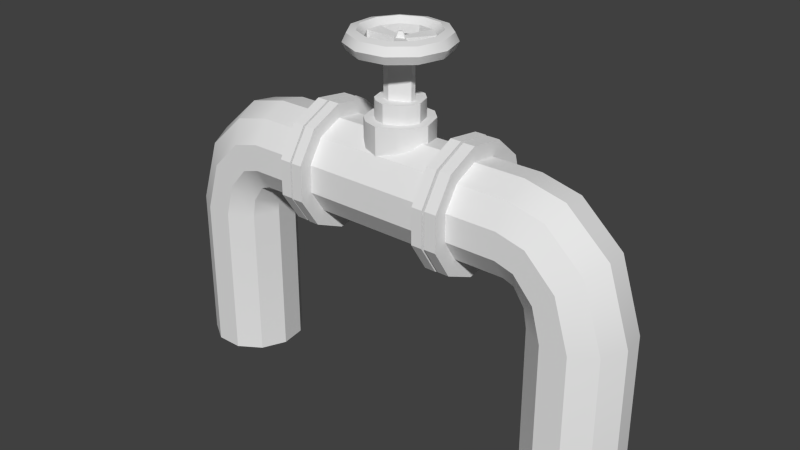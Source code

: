# Source: rohr5_Textur.blend  (saved by Blender 2.70.0; exported with 4.5.12 LTS)
import bpy
from mathutils import Matrix  # noqa: F401  (used for matrix-valued properties, if any)

bpy.ops.wm.read_factory_settings(use_empty=True)
scene = bpy.context.scene
scene.name = 'Scene'

# ---- collections
col_collection_1 = bpy.data.collections.new('Collection 1'); scene.collection.children.link(col_collection_1)

# ---- world
world_world = bpy.data.worlds.new('World'); scene.world = world_world
world_world.color = (0.05088, 0.05088, 0.05088)
world_world.use_sun_shadow = False
world_world.sun_shadow_jitter_overblur = 0.0
world_world.cycles.sampling_method = 'MANUAL'
world_world.cycles.sample_map_resolution = 256
world_world.light_settings.ao_factor = 0.1368

# ---- meshes
me_torus = bpy.data.meshes.new('Torus')
me_torus.from_pydata([(0.3798, -0.01885, -0.498), (-0.3514, 0.0477, -0.4466), (-0.3847, -0.01885, -0.498), (-0.5425, -0.08002, -0.3619), (-0.5693, 0.09852, -0.5266), (-0.002459, 0.1013, -0.4044), (0.2194, -0.1164, -0.3044), (0.3833, -0.01885, -0.9239), (0.6196, -0.01885, -0.923), (-0.3882, -0.01885, -0.9239), (0.3464, -0.1164, -0.3717), (-0.002459, -0.01932, -0.2167), (-0.164, 0.1582, -0.3381), (-0.6149, 0.0477, -0.923), (-0.4146, -0.08002, -0.5272), (0.1931, 0.1319, -0.2521), (0.2194, -0.01885, -0.2199), (0.1072, 0.06889, 0.0), (-0.08344, 0.0963, 0.0), (-0.09237, 0.02712, 0.02484), (-0.01813, -0.1261, 0.0), (-0.01677, -0.1166, -0.01992), (-0.007773, -0.01261, 0.00601), (-0.0231, -0.003379, -0.1316), (0.01646, -0.02203, -0.1316), (0.0147, 0.0178, -0.1316), (-0.01538, 0.02676, -0.1316), (0.03874, -0.002894, -0.1316), (-0.0153, -0.03148, -0.1316), (0.06653, 0.04758, -0.3302), (-0.07008, 0.03214, -0.3302), (-0.07008, 0.03214, -0.1773), (0.068, -0.04269, -0.3302), (-0.07818, -0.005544, -0.3302), (0.04014, -0.06614, -0.3302), (-0.0402, 0.06672, -0.3302), (-0.04001, -0.07291, -0.3302), (0.05293, 0.1159, 0.0), (-0.0137, -0.09528, 0.02484), (-0.07578, 0.02225, 0.01106), (-0.0137, 0.09528, 0.02484), (-0.0137, -0.09528, -0.02484), (-0.07818, -0.005544, -0.1773), (-0.1918, -0.02065, -0.2075), (0.1623, -0.08218, -0.4307), (-0.1672, 0.04907, -0.2265), (-0.164, 0.1328, -0.2515), (-0.3514, -0.1164, -0.3717), (0.2227, -0.1544, -0.2933), (0.2227, 0.1319, -0.2521), (0.5514, 0.0477, -0.3499), (0.6084, 0.0477, -0.5264), (-0.1914, 0.1582, -0.3381), (-0.3514, -0.1164, -0.3044), (-0.4487, -0.1164, -0.4428), (0.3464, -0.01885, -0.4562), (0.5181, 0.09852, -0.3787), (-0.2276, 0.1571, -0.3381), (0.5901, -0.08002, -0.5265), (-0.1914, -0.02465, -0.4965), (-0.3514, 0.0477, -0.2295), (0.1928, 0.1091, -0.4094), (0.1931, -0.0245, -0.4954), (0.4438, -0.1164, -0.4428), (0.5916, -0.08002, -0.9231), (-0.1672, -0.01932, -0.2167), (-0.4433, -0.08002, -0.2702), (-0.3919, 0.0477, -0.4917), (-0.1223, 0.0359, 0.0), (-0.1131, -0.03319, 0.01992), (0.1274, 0.0, 0.0), (-0.1131, 0.03319, -0.01992), (0.08098, -0.05204, -0.02484), (0.02899, -0.04702, -0.1316), (-0.02808, 0.04737, -0.1316), (-0.04932, 0.0228, -0.1316), (0.1623, 0.04907, -0.2265), (0.1865, -0.02465, -0.1796), (0.1869, -0.02065, -0.4686), (-0.002459, 0.1208, -0.3381), (-0.4996, -0.1164, -0.3989), (-0.5064, 0.1175, -0.9234), (0.1865, -0.02465, -0.4965), (0.1869, 0.1301, -0.3381), (0.1865, -0.1067, -0.2171), (0.2227, -0.0245, -0.4954), (0.3464, 0.09852, -0.4026), (-0.2243, 0.0477, -0.4466), (0.08098, -0.05204, 0.02484), (0.04895, 0.1072, 0.01992), (0.08098, 0.05204, -0.02484), (-0.001549, 0.001727, 0.01962), (0.039, -0.009849, -0.03175), (0.039, -0.009849, -0.1316), (0.02899, -0.04702, -0.1773), (-0.002129, -0.08366, -0.1773), (0.0374, 0.07566, -0.3302), (0.3818, -0.01885, -0.5273), (0.3913, 0.0477, -0.5272), (0.1928, -0.08826, -0.4378), (0.4057, 0.1175, -0.3542), (0.1869, -0.1285, -0.3752), (-0.1918, 0.1091, -0.2667), (-0.2243, -0.01885, -0.4562), (-0.001038, -0.05947, -0.1316), (-0.0137, 0.09528, -0.02484), (-0.1131, -0.03319, -0.01992), (-0.07716, -0.08905, -0.01992), (-0.07716, -0.08905, 0.01992), (-0.0006782, -0.01471, -0.00601), (-0.002046, -0.007094, 0.01962), (-0.4742, 0.1175, -0.4208), (0.4097, -0.08002, -0.5272), (-0.1914, 0.1328, -0.4246), (-0.2243, 0.0477, -0.2295), (-0.3514, 0.09852, -0.2735), (-0.434, 0.09852, -0.2941), (-0.5564, 0.0477, -0.3499), (0.2227, -0.106, -0.4582), (0.3663, 0.0477, -0.4554), (-0.164, 0.06463, -0.4837), (-0.198, 0.1571, -0.3381), (0.03281, -0.07184, 0.01106), (-0.05507, -0.003972, -0.1773), (-0.009083, 0.03154, -0.03175), (-0.1977, -0.08826, -0.4378), (0.2194, 0.09852, -0.2735), (0.3464, 0.09852, -0.2735), (-0.198, -0.0245, -0.4954), (-0.3963, 0.0477, -0.5272), (-0.6229, -0.01885, -0.5263), (-0.1223, -0.0359, 0.0), (-0.1131, 0.03319, 0.01992), (0.4291, 0.09852, -0.2941), (0.5587, -0.01885, -0.3437), (0.5014, 0.1175, -0.9234), (0.1591, 0.06463, -0.1924), (0.3464, -0.08002, -0.4282), (-0.164, -0.1067, -0.459), (-0.164, -0.02465, -0.4965), (-0.1977, -0.02065, -0.4686), (-0.2276, -0.0245, -0.4954), (-0.5384, -0.1164, -0.5267), (-0.07716, 0.08905, -0.01992), (0.06644, 0.0427, -0.01106), (-0.09237, -0.02712, 0.02484), (-0.06304, -0.07275, 0.02484), (-0.01677, 0.1166, 0.01992), (-0.006674, 0.006886, 0.00601), (0.02704, 0.05372, -0.1316), (0.05891, -0.003145, -0.1316), (-0.002459, 0.04907, -0.2265), (0.1623, -0.01932, -0.2167), (-0.4059, -0.08002, -0.4797), (0.3464, -0.08002, -0.2479), (0.3464, 0.1175, -0.3381), (-0.2276, 0.06418, -0.4827), (0.1928, 0.05294, -0.4581), (0.1928, -0.02065, -0.2075), (-0.1672, -0.08218, -0.2454), (-0.164, -0.1555, -0.3832), (0.05293, -0.1159, 0.0), (-0.06549, -0.05034, -0.1773), (0.09912, -0.0637, 0.01992), (-0.06304, 0.07275, 0.02484), (-0.07578, -0.02225, 0.01106), (0.03999, 0.08757, -0.02484), (0.04774, 0.03377, -0.1773), (0.008913, -0.001389, 0.01962), (0.1623, -0.08218, -0.2454), (0.1865, 0.1328, -0.4246), (0.566, 0.09852, -0.9232), (0.1869, 0.1091, -0.4094), (0.4369, 0.09852, -0.9237), (-0.1918, -0.08826, -0.2383), (-0.5965, -0.08002, -0.9231), (0.07898, 0.0, 0.01106), (0.06644, -0.0427, -0.01106), (-0.002734, 0.05788, -0.1316), (0.02704, 0.05372, -0.1773), (-0.002129, -0.08366, -0.3302), (0.2194, -0.08002, -0.2479), (0.3464, -0.01885, -0.2199), (-0.09237, -0.02712, -0.02484), (-0.06304, -0.07275, -0.02484), (-0.08344, -0.0963, 0.0), (-0.01813, 0.1261, 0.0), (0.1623, 0.1013, -0.4044), (-0.595, -0.08002, -0.5265), (0.2194, 0.09852, -0.4026), (-0.1918, 0.05294, -0.218), (0.03999, -0.08757, 0.02484), (0.03848, 0.004061, -0.03175), (-0.3984, -0.1164, -0.3855), (0.61, 0.0477, -0.923), (0.1623, -0.1195, -0.3726), (-0.002459, -0.1195, -0.3726), (0.09626, 0.0, 0.02484), (0.08098, 0.05204, 0.02484), (0.1178, 0.0, -0.01992), (0.09912, 0.0637, -0.01992), (-0.2243, -0.1164, -0.3044), (0.4113, -0.08002, -0.9238), (0.03999, 0.08757, 0.02484), (-0.002458, -0.08218, -0.4307), (-0.1672, -0.08218, -0.4307), (-0.1918, 0.1091, -0.4094), (-0.1977, 0.1091, -0.4094), (-0.2243, -0.08002, -0.4282), (-0.3514, -0.08002, -0.4282), (0.4485, -0.01885, -0.2441), (0.5375, -0.08002, -0.3619), (-0.198, -0.106, -0.2179), (-0.198, -0.1544, -0.2933), (-0.3712, 0.0477, -0.4554), (0.03999, -0.08757, -0.02484), (0.05891, -0.003145, -0.1773), (0.2194, 0.0477, -0.4466), (0.3464, 0.0477, -0.4466), (0.1623, 0.1013, -0.2718), (-0.002459, 0.1013, -0.2718), (-0.1672, 0.1208, -0.3381), (0.2194, 0.1175, -0.3381), (-0.198, 0.1319, -0.2521), (-0.2276, 0.1319, -0.2521), (0.1591, -0.1067, -0.459), (0.1591, -0.02465, -0.4965), (0.2194, -0.1164, -0.3717), (0.3823, 0.09852, -0.4143), (0.4354, 0.09852, -0.5271), (-0.1672, 0.1013, -0.4044), (-0.1672, -0.1195, -0.3035), (-0.1672, -0.1195, -0.3726), (-0.002459, -0.1195, -0.3035), (-0.1914, 0.06463, -0.4837), (-0.1977, -0.02065, -0.2075), (-0.1977, -0.08826, -0.2383), (-0.1918, -0.1285, -0.3752), (-0.1977, -0.1285, -0.3752), (-0.1918, -0.08826, -0.4378), (-0.2276, -0.106, -0.2179), (-0.2276, -0.1544, -0.2933), (-0.2276, 0.06418, -0.1934), (-0.2276, -0.0245, -0.1807), (-0.3514, 0.1175, -0.3381), (-0.2243, 0.1175, -0.3381), (-0.3514, 0.09852, -0.4026), (-0.3872, 0.09852, -0.4143), (-0.05172, -0.05969, 0.01106), (-0.05172, 0.05969, 0.01106), (-0.01124, 0.07817, 0.01106), (-0.009083, 0.03154, -0.1316), (0.04879, -0.03036, -0.1773), (-0.002734, 0.05788, -0.1773), (0.0374, 0.07566, -0.1773), (-0.004515, 0.08152, -0.1773), (0.04014, -0.06614, -0.1773), (0.06653, 0.04758, -0.1773), (-0.00607, -0.03421, -0.03175), (-0.02453, -0.02874, -0.03175), (0.3929, 0.0477, -0.9239), (0.3464, -0.1164, -0.3044), (0.4179, -0.1164, -0.3229), (0.4692, 0.1175, -0.4208), (-0.3867, -0.01885, -0.5273), (-0.001038, -0.05947, -0.1773), (-0.01677, -0.1166, 0.01992), (0.387, 0.0477, -0.4917), (-0.4106, 0.1175, -0.3542), (0.4009, -0.08002, -0.4797), (-0.2243, -0.01885, -0.2199), (-0.6134, 0.0477, -0.5264), (-0.3678, -0.01885, -0.4643), (-0.523, 0.09852, -0.3787), (0.04895, -0.1072, -0.01992), (0.09912, -0.0637, -0.01992), (0.01644, -9.986e-07, 0.00601), (-0.001836, 0.01056, 0.00601), (-0.04932, 0.0228, -0.1773), (0.4947, -0.1164, -0.3989), (0.5335, -0.1164, -0.5267), (-0.02808, 0.04737, -0.1773), (0.1931, -0.106, -0.2179), (0.1931, -0.1544, -0.2933), (0.4999, 0.1175, -0.5268), (-0.1914, -0.02465, -0.1796), (-0.1914, -0.1067, -0.2171), (-0.2243, 0.09852, -0.2735), (-0.01124, -0.07817, 0.01106), (0.04879, -0.03036, -0.1316), (0.04774, 0.03377, -0.1316), (0.3464, 0.0477, -0.2295), (0.445, 0.0477, -0.253), (-0.2243, -0.08002, -0.2479), (-0.3514, -0.08002, -0.2479), (0.06644, 0.0427, 0.01106), (0.03281, 0.07184, 0.01106), (0.06644, -0.0427, 0.01106), (0.04895, -0.1072, 0.01992), (0.08226, -0.004381, -0.1773), (0.068, -0.04269, -0.1773), (0.2227, 0.1319, -0.424), (0.2227, 0.1571, -0.3381), (0.618, -0.01885, -0.5263), (-0.1914, 0.06463, -0.1924), (-0.1918, 0.05294, -0.4581), (-0.1977, 0.1091, -0.2667), (-0.4228, -0.1164, -0.3229), (0.1623, 0.1208, -0.3381), (0.1865, -0.1067, -0.459), (-0.4403, 0.09852, -0.5271), (-0.4418, 0.09852, -0.9237), (0.1591, 0.06463, -0.4837), (0.1591, 0.1328, -0.4246), (0.1865, 0.1582, -0.3381), (0.1591, 0.1582, -0.3381), (0.1591, 0.1328, -0.2515), (0.1865, 0.1328, -0.2515), (0.1591, -0.1067, -0.2171), (0.1869, 0.05294, -0.218), (0.1869, -0.02065, -0.2075), (0.1869, -0.08826, -0.2383), (0.1928, -0.08826, -0.2383), (0.1931, -0.106, -0.4582), (0.1931, 0.1571, -0.3381), (0.2227, 0.06418, -0.4827), (0.1931, -0.0245, -0.1807), (0.2227, -0.0245, -0.1807), (0.2227, -0.106, -0.2179), (0.2194, 0.0477, -0.2295), (0.4663, -0.1164, -0.5269), (0.4678, -0.1164, -0.9236), (-0.1914, 0.1328, -0.2515), (-0.1918, -0.1285, -0.3009), (-0.198, 0.06418, -0.1934), (-0.3779, -0.08002, -0.4383), (-0.4253, 0.09852, -0.463), (-0.4712, -0.1164, -0.5269), (-0.4727, -0.1164, -0.9236), (0.1072, -0.06889, 0.0), (-0.05172, 0.05969, -0.01106), (-0.07578, 0.02225, -0.01106), (-0.01124, 0.07817, -0.01106), (0.01664, -0.005347, 0.00601), (0.03281, -0.07184, -0.01106), (-0.00607, -0.03421, -0.1316), (-0.02795, -0.05183, -0.1316), (-0.05507, -0.003972, -0.1316), (-0.06549, -0.05034, -0.3302), (0.1928, -0.1285, -0.3752), (0.1869, 0.1091, -0.2667), (0.1928, 0.1091, -0.2667), (0.1869, -0.08826, -0.4378), (-0.1977, 0.05294, -0.4581), (-0.1672, 0.1013, -0.2718), (-0.3514, -0.01885, -0.4562), (-0.4162, -0.08002, -0.9238), (0.373, -0.08002, -0.4383), (0.3628, -0.01885, -0.4643), (-0.4534, -0.01885, -0.2441), (-0.5636, -0.01885, -0.3437), (-0.06304, 0.07275, -0.02484), (0.001164, -0.008047, 0.01962), (0.1623, 0.04907, -0.4496), (0.1865, 0.06463, -0.1924), (0.1865, 0.06463, -0.4837), (0.1928, -0.1285, -0.3009), (0.3935, -0.1164, -0.3855), (0.1623, -0.01932, -0.4594), (-0.002458, -0.01932, -0.4594), (0.4204, 0.09852, -0.463), (-0.1672, -0.01932, -0.4594), (-0.1914, -0.1555, -0.3832), (-0.1914, -0.1067, -0.459), (0.1928, 0.1301, -0.3381), (0.1931, 0.1319, -0.424), (0.2194, -0.08002, -0.4282), (0.2194, -0.01885, -0.4562), (-0.164, 0.1328, -0.4246), (-0.2276, -0.1544, -0.3828), (-0.01124, -0.07817, -0.01106), (-0.05172, -0.05969, -0.01106), (-0.006674, 0.006886, -0.00601), (-0.04605, -0.0358, -0.1316), (-0.02167, 0.02198, -0.03175), (-0.004515, 0.08152, -0.3302), (-0.1977, 0.1301, -0.3381), (-0.1918, 0.1301, -0.3381), (-0.198, 0.06418, -0.4827), (-0.3978, 0.0477, -0.9239), (0.1865, -0.1555, -0.3832), (-0.6245, -0.01885, -0.923), (0.5644, 0.09852, -0.5266), (0.1178, 0.0, 0.01992), (0.09912, 0.0637, 0.01992), (0.04895, 0.1072, -0.01992), (-0.0006782, -0.01471, 0.00601), (-0.5048, 0.1175, -0.5268), (0.1591, -0.1555, -0.293), (0.1591, -0.1555, -0.3832), (0.1928, -0.02065, -0.4686), (0.1931, -0.1544, -0.3828), (0.5351, -0.1164, -0.9233), (-0.164, 0.06463, -0.1924), (-0.164, -0.02465, -0.1796), (-0.1914, -0.1555, -0.293), (-0.1918, -0.02065, -0.4686), (-0.198, -0.106, -0.4582), (-0.2276, -0.106, -0.4582), (-0.2243, -0.1164, -0.3717), (-0.54, -0.1164, -0.9233), (0.03281, 0.07184, -0.01106), (0.01644, -9.986e-07, -0.00601), (0.0006403, 0.00339, 0.01962), (-0.0402, 0.06672, -0.1773), (-0.002458, 0.04907, -0.4496), (-0.45, 0.0477, -0.253), (0.1591, -0.02465, -0.1796), (0.2227, -0.1544, -0.3828), (0.1931, 0.06418, -0.4827), (-0.1672, 0.04907, -0.4496), (-0.164, -0.1067, -0.2171), (-0.198, 0.1319, -0.424), (0.1623, -0.1195, -0.3035), (-0.1977, -0.1285, -0.3009), (-0.2276, 0.1319, -0.424), (-0.2243, 0.09852, -0.4026), (0.4384, -0.08002, -0.2702), (0.1865, -0.1555, -0.293), (0.1928, 0.05294, -0.218), (-0.002459, -0.08218, -0.2454), (-0.1977, 0.05294, -0.218), (-0.198, -0.0245, -0.1807), (-0.5709, 0.09852, -0.9232), (-0.02795, -0.05183, -0.1773), (-0.04605, -0.0358, -0.1773), (-0.04001, -0.07291, -0.1773), (-0.01677, 0.1166, -0.01992), (-0.09237, 0.02712, -0.02484), (-0.07578, -0.02225, -0.01106), (0.09626, 0.0, -0.02484), (-0.001836, 0.01056, -0.00601), (0.009003, -0.003809, 0.01962), (0.1869, 0.05294, -0.4581), (0.1931, 0.06418, -0.1934), (-0.198, -0.1544, -0.3828), (-0.164, -0.1555, -0.293), (-0.3514, -0.01885, -0.2199), (0.1869, -0.1285, -0.3009), (0.2227, 0.06418, -0.1934), (0.07898, 0.0, -0.01106), (-0.07716, 0.08905, 0.01992), (-0.007773, -0.01261, -0.00601), (0.01664, -0.005347, -0.00601), (-0.02453, -0.02874, -0.1316), (0.03848, 0.004061, -0.1316), (-0.02167, 0.02198, -0.1316), (0.08226, -0.004381, -0.3302)], [], [(71, 106, 131, 68), (314, 317, 350, 83), (323, 62, 85, 118), (155, 127, 133, 100), (376, 377, 55, 137), (233, 430, 159, 231), (246, 247, 268, 244), (215, 72, 275, 274), (25, 455, 290, 149), (347, 75, 278, 123), (291, 182, 210, 292), (330, 112, 202, 331), (98, 229, 173, 260), (304, 190, 43, 285), (293, 294, 53, 201), (307, 80, 54, 193), (272, 2, 67, 214), (2, 264, 129, 67), (145, 146, 248, 165), (266, 298, 191, 38), (298, 163, 88, 191), (274, 275, 339, 161), (289, 73, 94, 252), (290, 150, 216, 167), (162, 42, 33, 348), (261, 10, 367, 262), (262, 367, 63, 279), (228, 100, 263, 370), (269, 0, 97, 112), (328, 48, 6, 181), (329, 16, 182, 291), (137, 55, 358, 357), (370, 263, 284, 229), (51, 303, 8, 194), (268, 111, 273, 116), (185, 20, 266, 108), (248, 288, 380, 381), (73, 104, 265, 94), (75, 74, 281, 278), (414, 255, 385, 35), (390, 309, 352, 101), (133, 292, 50, 56), (56, 50, 51, 392), (211, 279, 280, 58), (5, 415, 420, 230), (294, 66, 307, 53), (70, 17, 394, 393), (395, 437, 186, 37), (68, 131, 69, 132), (5, 187, 363, 415), (151, 220, 354, 45), (238, 445, 407, 125), (379, 409, 208, 408), (79, 308, 187, 5), (415, 363, 368, 369), (369, 368, 44, 204), (204, 44, 195, 196), (196, 195, 423, 233), (233, 423, 169, 430), (430, 169, 152, 11), (11, 152, 76, 151), (308, 219, 316, 315), (220, 219, 308, 79), (151, 76, 219, 220), (315, 316, 317, 314), (219, 76, 136, 316), (76, 152, 417, 136), (152, 169, 318, 417), (169, 423, 398, 318), (423, 195, 399, 398), (195, 44, 225, 399), (44, 368, 226, 225), (368, 363, 312, 226), (363, 187, 313, 312), (187, 308, 315, 313), (316, 136, 364, 317), (136, 417, 77, 364), (417, 318, 84, 77), (318, 398, 428, 84), (398, 399, 390, 428), (399, 225, 309, 390), (225, 226, 82, 309), (226, 312, 365, 82), (312, 313, 170, 365), (313, 315, 314, 170), (83, 350, 351, 374), (317, 364, 319, 350), (364, 77, 320, 319), (77, 84, 321, 320), (84, 428, 448, 321), (428, 390, 101, 448), (309, 82, 78, 352), (82, 365, 443, 78), (365, 170, 172, 443), (170, 314, 83, 172), (374, 351, 15, 324), (350, 319, 429, 351), (319, 320, 158, 429), (320, 321, 322, 158), (321, 448, 366, 322), (448, 101, 349, 366), (101, 352, 99, 349), (352, 78, 400, 99), (78, 443, 157, 400), (443, 172, 61, 157), (172, 83, 374, 61), (324, 15, 49, 302), (351, 429, 444, 15), (429, 158, 326, 444), (158, 322, 282, 326), (322, 366, 283, 282), (366, 349, 401, 283), (349, 99, 323, 401), (99, 400, 62, 323), (400, 157, 419, 62), (157, 61, 375, 419), (61, 374, 324, 375), (302, 49, 126, 222), (15, 444, 449, 49), (444, 326, 327, 449), (326, 282, 328, 327), (282, 283, 48, 328), (283, 401, 418, 48), (401, 323, 118, 418), (62, 419, 325, 85), (419, 375, 301, 325), (375, 324, 302, 301), (222, 126, 127, 155), (49, 449, 329, 126), (449, 327, 16, 329), (327, 328, 181, 16), (48, 418, 227, 6), (418, 118, 376, 227), (118, 85, 377, 376), (85, 325, 217, 377), (325, 301, 189, 217), (301, 302, 222, 189), (126, 329, 291, 127), (16, 181, 154, 182), (181, 6, 261, 154), (6, 227, 10, 261), (227, 376, 137, 10), (377, 217, 218, 55), (217, 189, 86, 218), (189, 222, 155, 86), (100, 133, 56, 263), (127, 291, 292, 133), (182, 154, 427, 210), (154, 261, 262, 427), (10, 137, 357, 367), (55, 218, 119, 358), (218, 86, 228, 119), (86, 155, 100, 228), (263, 56, 392, 284), (292, 210, 134, 50), (210, 427, 211, 134), (427, 262, 279, 211), (367, 357, 269, 63), (357, 358, 0, 269), (358, 119, 267, 0), (119, 228, 370, 267), (284, 392, 171, 135), (50, 134, 303, 51), (134, 211, 58, 303), (279, 63, 330, 280), (63, 269, 112, 330), (0, 267, 98, 97), (267, 370, 229, 98), (392, 51, 194, 171), (303, 58, 64, 8), (58, 280, 402, 64), (280, 330, 331, 402), (112, 97, 7, 202), (97, 98, 260, 7), (229, 284, 135, 173), (79, 5, 230, 221), (415, 369, 371, 420), (369, 204, 205, 371), (204, 196, 232, 205), (196, 233, 231, 232), (430, 11, 65, 159), (11, 151, 45, 65), (221, 12, 46, 354), (220, 79, 221, 354), (12, 52, 332, 46), (354, 46, 403, 45), (45, 403, 404, 65), (65, 404, 421, 159), (159, 421, 446, 231), (231, 446, 160, 232), (232, 160, 138, 205), (205, 138, 139, 371), (371, 139, 120, 420), (420, 120, 378, 230), (230, 378, 12, 221), (52, 387, 102, 332), (46, 332, 304, 403), (403, 304, 285, 404), (404, 285, 286, 421), (421, 286, 405, 446), (446, 405, 372, 160), (160, 372, 373, 138), (138, 373, 59, 139), (139, 59, 234, 120), (120, 234, 113, 378), (378, 113, 52, 12), (387, 386, 306, 102), (332, 102, 190, 304), (285, 43, 174, 286), (286, 174, 333, 405), (405, 333, 237, 372), (372, 237, 239, 373), (373, 239, 406, 59), (59, 406, 305, 234), (234, 305, 206, 113), (113, 206, 387, 52), (386, 121, 223, 306), (102, 306, 431, 190), (190, 431, 235, 43), (43, 235, 236, 174), (174, 236, 424, 333), (333, 424, 238, 237), (237, 238, 125, 239), (239, 125, 140, 406), (406, 140, 353, 305), (305, 353, 207, 206), (206, 207, 386, 387), (121, 57, 224, 223), (306, 223, 334, 431), (431, 334, 432, 235), (235, 432, 212, 236), (236, 212, 213, 424), (424, 213, 445, 238), (125, 407, 128, 140), (140, 128, 388, 353), (353, 388, 422, 207), (207, 422, 121, 386), (57, 245, 287, 224), (223, 224, 242, 334), (334, 242, 243, 432), (432, 243, 240, 212), (212, 240, 241, 213), (213, 241, 379, 445), (445, 379, 408, 407), (407, 408, 141, 128), (128, 141, 156, 388), (388, 156, 425, 422), (422, 425, 57, 121), (245, 244, 115, 287), (224, 287, 114, 242), (242, 114, 270, 243), (243, 270, 293, 240), (240, 293, 201, 241), (241, 201, 409, 379), (408, 208, 103, 141), (141, 103, 87, 156), (156, 87, 426, 425), (425, 426, 245, 57), (244, 268, 116, 115), (287, 115, 60, 114), (114, 60, 447, 270), (270, 447, 294, 293), (201, 53, 47, 409), (409, 47, 209, 208), (208, 209, 355, 103), (103, 355, 1, 87), (87, 1, 246, 426), (426, 246, 244, 245), (115, 116, 416, 60), (60, 416, 359, 447), (447, 359, 66, 294), (53, 307, 193, 47), (47, 193, 335, 209), (209, 335, 272, 355), (355, 272, 214, 1), (1, 214, 247, 246), (111, 397, 4, 273), (116, 273, 117, 416), (416, 117, 360, 359), (359, 360, 3, 66), (66, 3, 80, 307), (193, 54, 153, 335), (335, 153, 2, 272), (214, 67, 336, 247), (247, 336, 111, 268), (397, 81, 433, 4), (273, 4, 271, 117), (117, 271, 130, 360), (360, 130, 188, 3), (3, 188, 142, 80), (80, 142, 337, 54), (54, 337, 14, 153), (153, 14, 264, 2), (67, 129, 310, 336), (336, 310, 397, 111), (4, 433, 13, 271), (271, 13, 391, 130), (130, 391, 175, 188), (188, 175, 410, 142), (142, 410, 338, 337), (337, 338, 356, 14), (14, 356, 9, 264), (264, 9, 389, 129), (129, 389, 311, 310), (310, 311, 81, 397), (393, 394, 198, 197), (197, 198, 295, 176), (176, 295, 144, 450), (450, 144, 90, 440), (440, 90, 200, 199), (70, 199, 200, 17), (17, 37, 89, 394), (394, 89, 203, 198), (198, 203, 296, 295), (296, 411, 441, 277), (144, 411, 166, 90), (90, 166, 395, 200), (200, 395, 37, 17), (37, 186, 147, 89), (89, 147, 40, 203), (203, 40, 250, 296), (296, 250, 342, 411), (411, 342, 105, 166), (166, 105, 437, 395), (186, 18, 451, 147), (147, 451, 164, 40), (40, 164, 249, 250), (250, 249, 340, 342), (342, 340, 361, 105), (105, 361, 143, 437), (437, 143, 18, 186), (18, 68, 132, 451), (451, 132, 19, 164), (164, 19, 39, 249), (249, 39, 341, 340), (340, 341, 438, 361), (361, 438, 71, 143), (143, 71, 68, 18), (132, 69, 145, 19), (19, 145, 165, 39), (39, 165, 22, 148), (341, 439, 183, 438), (438, 183, 106, 71), (131, 185, 108, 69), (69, 108, 146, 145), (165, 248, 381, 439), (439, 381, 184, 183), (183, 184, 107, 106), (106, 107, 185, 131), (108, 266, 38, 146), (146, 38, 288, 248), (381, 380, 41, 184), (184, 41, 21, 107), (107, 21, 20, 185), (20, 161, 298, 266), (38, 191, 122, 288), (288, 122, 344, 380), (380, 344, 215, 41), (41, 215, 274, 21), (21, 274, 161, 20), (161, 339, 163, 298), (191, 88, 297, 122), (297, 177, 453, 343), (344, 177, 72, 215), (339, 70, 393, 163), (163, 393, 197, 88), (88, 197, 176, 297), (297, 176, 450, 177), (177, 450, 440, 72), (72, 440, 199, 275), (275, 199, 70, 339), (148, 22, 452, 382), (165, 439, 452, 22), (341, 39, 148, 382), (439, 341, 382, 452), (276, 277, 441, 412), (295, 296, 277, 276), (411, 144, 412, 441), (144, 295, 276, 412), (396, 343, 453, 109), (344, 122, 396, 109), (122, 297, 343, 396), (177, 344, 109, 453), (91, 110, 362, 442), (396, 22, 452, 109), (362, 396, 343, 442), (168, 413, 91, 442), (276, 277, 413, 168), (148, 22, 110, 91), (109, 258, 92, 453), (412, 192, 124, 441), (382, 384, 259, 452), (27, 93, 289, 150), (28, 454, 383, 346), (150, 289, 252, 216), (346, 383, 435, 434), (26, 251, 178, 74), (24, 345, 104, 73), (23, 456, 75, 347), (216, 252, 300, 299), (265, 434, 436, 95), (74, 178, 253, 281), (149, 290, 167, 179), (345, 93, 92, 258), (382, 441, 124, 384), (93, 24, 73, 289), (454, 23, 347, 383), (123, 278, 31, 42), (383, 347, 123, 435), (110, 22, 396, 362), (148, 277, 441, 382), (442, 343, 276, 168), (276, 343, 453, 412), (148, 91, 413, 277), (455, 192, 92, 93), (345, 258, 259, 454), (192, 412, 453, 92), (258, 109, 452, 259), (456, 384, 124, 251), (455, 27, 150, 290), (345, 28, 346, 104), (259, 384, 456, 454), (124, 192, 455, 251), (104, 346, 434, 265), (456, 26, 74, 75), (251, 25, 149, 178), (94, 265, 95, 256), (179, 167, 257, 254), (278, 281, 414, 31), (167, 216, 299, 257), (178, 149, 179, 253), (434, 435, 162, 436), (299, 300, 32, 457), (95, 436, 36, 180), (42, 31, 30, 33), (256, 95, 180, 34), (254, 257, 29, 96), (31, 414, 35, 30), (257, 299, 457, 29), (436, 162, 348, 36), (281, 253, 255, 414), (252, 94, 256, 300), (253, 179, 254, 255), (435, 123, 42, 162), (300, 256, 34, 32), (255, 254, 96, 385)])
me_torus.polygons.foreach_set('use_smooth', [True] * 446)
_uv = me_torus.uv_layers.new(name='UVMap')
_uv.uv.foreach_set('vector', [0.6263, 0.7026, 0.6065, 0.703, 0.6039, 0.6959, 0.6281, 0.6952, 0.2479, 0.3369, 0.2479, 0.3048, 0.2615, 0.3048, 0.2615, 0.3369, 0.2801, 0.08486, 0.2801, 0.04236, 0.296, 0.04236, 0.296, 0.08486, 0.3822, 0.3369, 0.3822, 0.3048, 0.4062, 0.3048, 0.4062, 0.3369, 0.3143, 0.08486, 0.3143, 0.04236, 0.3822, 0.04236, 0.3822, 0.08486, 0.105, 0.1623, 0.105, 0.1967, 0.002858, 0.1967, 0.002858, 0.1623, 0.1191, 0.7981, 0.1191, 0.7726, 0.1588, 0.7726, 0.1588, 0.7981, 0.5916, 0.7486, 0.6025, 0.7606, 0.599, 0.7664, 0.5856, 0.7515, 0.6308, 0.614, 0.6134, 0.614, 0.6134, 0.6064, 0.6308, 0.6064, 0.6996, 0.6064, 0.6813, 0.6064, 0.6813, 0.5849, 0.6996, 0.5849, 0.3822, 0.2736, 0.3822, 0.2344, 0.4062, 0.2344, 0.4062, 0.2736, 0.4758, 0.1254, 0.4758, 0.08486, 0.6785, 0.08486, 0.6785, 0.1254, 0.4758, 0.4118, 0.4758, 0.3724, 0.6785, 0.3724, 0.6785, 0.4118, 0.231, 0.9414, 0.231, 0.9268, 0.2654, 0.9268, 0.2654, 0.9414, 0.3013, 0.8702, 0.3013, 0.7981, 0.3384, 0.7981, 0.3384, 0.8702, 0.3384, 0.7726, 0.3384, 0.7346, 0.3781, 0.7346, 0.3781, 0.7726, 0.02983, 0.7726, 0.02983, 0.7346, 0.07613, 0.7346, 0.07613, 0.7726, 0.02983, 0.7346, 0.02983, 0.6914, 0.07613, 0.6914, 0.07613, 0.7346, 0.5966, 0.674, 0.5679, 0.6961, 0.5534, 0.6841, 0.59, 0.6527, 0.5663, 0.7302, 0.5702, 0.7592, 0.5578, 0.7644, 0.5541, 0.7281, 0.5702, 0.7592, 0.5903, 0.7814, 0.583, 0.7928, 0.5578, 0.7644, 0.5856, 0.7515, 0.599, 0.7664, 0.5951, 0.773, 0.5788, 0.755, 0.5782, 0.6064, 0.5642, 0.6064, 0.5642, 0.5849, 0.5782, 0.5849, 0.6134, 0.6064, 0.5912, 0.6064, 0.5912, 0.5849, 0.6134, 0.5849, 0.7225, 0.5743, 0.6996, 0.5743, 0.6996, 0.494, 0.7225, 0.494, 0.3822, 0.1623, 0.3822, 0.1254, 0.4062, 0.1254, 0.4062, 0.1623, 0.4062, 0.1623, 0.4062, 0.1254, 0.4419, 0.1254, 0.4419, 0.1623, 0.4062, 0.3724, 0.4062, 0.3369, 0.4419, 0.3369, 0.4419, 0.3724, 0.4419, 0.08486, 0.4419, 0.04236, 0.4758, 0.04236, 0.4758, 0.08486, 0.296, 0.1967, 0.296, 0.1623, 0.3143, 0.1623, 0.3143, 0.1967, 0.3143, 0.2736, 0.3143, 0.2344, 0.3822, 0.2344, 0.3822, 0.2736, 0.3822, 0.08486, 0.3822, 0.04236, 0.4062, 0.04236, 0.4062, 0.08486, 0.4419, 0.3724, 0.4419, 0.3369, 0.4758, 0.3369, 0.4758, 0.3724, 0.4758, 0.2736, 0.4758, 0.2344, 0.6785, 0.2344, 0.6785, 0.2736, 0.1588, 0.7726, 0.1588, 0.7346, 0.1956, 0.7346, 0.1956, 0.7726, 0.5846, 0.7097, 0.5753, 0.7313, 0.5663, 0.7302, 0.5774, 0.7041, 0.5534, 0.6841, 0.5363, 0.7244, 0.5126, 0.7195, 0.5336, 0.67, 0.5642, 0.6064, 0.5471, 0.6064, 0.5471, 0.5849, 0.5642, 0.5849, 0.6813, 0.6064, 0.6649, 0.6064, 0.6649, 0.5849, 0.6813, 0.5849, 0.6649, 0.5743, 0.6496, 0.5743, 0.6496, 0.494, 0.6649, 0.494, 0.2479, 0.1254, 0.2479, 0.08486, 0.2615, 0.08486, 0.2615, 0.1254, 0.4062, 0.3048, 0.4062, 0.2736, 0.4419, 0.2736, 0.4419, 0.3048, 0.4419, 0.3048, 0.4419, 0.2736, 0.4758, 0.2736, 0.4758, 0.3048, 0.4419, 0.1967, 0.4419, 0.1623, 0.4758, 0.1623, 0.4758, 0.1967, 0.105, 0.3724, 0.105, 0.4118, 0.002858, 0.4118, 0.002858, 0.3724, 0.3013, 0.7981, 0.3013, 0.7726, 0.3384, 0.7726, 0.3384, 0.7981, 0.6185, 0.7791, 0.6416, 0.7717, 0.6472, 0.7796, 0.6189, 0.7884, 0.6497, 0.75, 0.6516, 0.7305, 0.6589, 0.729, 0.6569, 0.7527, 0.6281, 0.6952, 0.6039, 0.6959, 0.6007, 0.6869, 0.6305, 0.6859, 0.105, 0.3724, 0.2096, 0.3724, 0.2096, 0.4118, 0.105, 0.4118, 0.105, 0.2736, 0.105, 0.3048, 0.002858, 0.3048, 0.002858, 0.2736, 0.3781, 0.9234, 0.3781, 0.9067, 0.4216, 0.9067, 0.4216, 0.9234, 0.3781, 0.8896, 0.3781, 0.8702, 0.4216, 0.8702, 0.4216, 0.8896, 0.105, 0.3369, 0.2096, 0.3369, 0.2096, 0.3724, 0.105, 0.3724, 0.105, 0.4118, 0.2096, 0.4118, 0.2096, 0.4535, 0.105, 0.4535, 0.105, 0.04236, 0.2096, 0.04236, 0.2096, 0.08486, 0.105, 0.08486, 0.105, 0.08486, 0.2096, 0.08486, 0.2096, 0.1254, 0.105, 0.1254, 0.105, 0.1254, 0.2096, 0.1254, 0.2096, 0.1623, 0.105, 0.1623, 0.105, 0.1623, 0.2096, 0.1623, 0.2096, 0.1967, 0.105, 0.1967, 0.105, 0.1967, 0.2096, 0.1967, 0.2096, 0.2344, 0.105, 0.2344, 0.105, 0.2344, 0.2096, 0.2344, 0.2096, 0.2736, 0.105, 0.2736, 0.2096, 0.3369, 0.2096, 0.3048, 0.2324, 0.3048, 0.2324, 0.3369, 0.105, 0.3048, 0.2096, 0.3048, 0.2096, 0.3369, 0.105, 0.3369, 0.105, 0.2736, 0.2096, 0.2736, 0.2096, 0.3048, 0.105, 0.3048, 0.2324, 0.3369, 0.2324, 0.3048, 0.2479, 0.3048, 0.2479, 0.3369, 0.2096, 0.3048, 0.2096, 0.2736, 0.2324, 0.2736, 0.2324, 0.3048, 0.2096, 0.2736, 0.2096, 0.2344, 0.2324, 0.2344, 0.2324, 0.2736, 0.2096, 0.2344, 0.2096, 0.1967, 0.2324, 0.1967, 0.2324, 0.2344, 0.2096, 0.1967, 0.2096, 0.1623, 0.2324, 0.1623, 0.2324, 0.1967, 0.2096, 0.1623, 0.2096, 0.1254, 0.2324, 0.1254, 0.2324, 0.1623, 0.2096, 0.1254, 0.2096, 0.08486, 0.2324, 0.08486, 0.2324, 0.1254, 0.2096, 0.08486, 0.2096, 0.04236, 0.2324, 0.04236, 0.2324, 0.08486, 0.2096, 0.4535, 0.2096, 0.4118, 0.2324, 0.4118, 0.2324, 0.4535, 0.2096, 0.4118, 0.2096, 0.3724, 0.2324, 0.3724, 0.2324, 0.4118, 0.2096, 0.3724, 0.2096, 0.3369, 0.2324, 0.3369, 0.2324, 0.3724, 0.2324, 0.3048, 0.2324, 0.2736, 0.2479, 0.2736, 0.2479, 0.3048, 0.2324, 0.2736, 0.2324, 0.2344, 0.2479, 0.2344, 0.2479, 0.2736, 0.2324, 0.2344, 0.2324, 0.1967, 0.2479, 0.1967, 0.2479, 0.2344, 0.2324, 0.1967, 0.2324, 0.1623, 0.2479, 0.1623, 0.2479, 0.1967, 0.2324, 0.1623, 0.2324, 0.1254, 0.2479, 0.1254, 0.2479, 0.1623, 0.2324, 0.1254, 0.2324, 0.08486, 0.2479, 0.08486, 0.2479, 0.1254, 0.2324, 0.08486, 0.2324, 0.04236, 0.2479, 0.04236, 0.2479, 0.08486, 0.2324, 0.4535, 0.2324, 0.4118, 0.2479, 0.4118, 0.2479, 0.4535, 0.2324, 0.4118, 0.2324, 0.3724, 0.2479, 0.3724, 0.2479, 0.4118, 0.2324, 0.3724, 0.2324, 0.3369, 0.2479, 0.3369, 0.2479, 0.3724, 0.2615, 0.3369, 0.2615, 0.3048, 0.2646, 0.3048, 0.2646, 0.3369, 0.2479, 0.3048, 0.2479, 0.2736, 0.2615, 0.2736, 0.2615, 0.3048, 0.2479, 0.2736, 0.2479, 0.2344, 0.2615, 0.2344, 0.2615, 0.2736, 0.2479, 0.2344, 0.2479, 0.1967, 0.2615, 0.1967, 0.2615, 0.2344, 0.2479, 0.1967, 0.2479, 0.1623, 0.2615, 0.1623, 0.2615, 0.1967, 0.2479, 0.1623, 0.2479, 0.1254, 0.2615, 0.1254, 0.2615, 0.1623, 0.2479, 0.08486, 0.2479, 0.04236, 0.2615, 0.04236, 0.2615, 0.08486, 0.2479, 0.4535, 0.2479, 0.4118, 0.2615, 0.4118, 0.2615, 0.4535, 0.2479, 0.4118, 0.2479, 0.3724, 0.2615, 0.3724, 0.2615, 0.4118, 0.2479, 0.3724, 0.2479, 0.3369, 0.2615, 0.3369, 0.2615, 0.3724, 0.2646, 0.3369, 0.2646, 0.3048, 0.2801, 0.3048, 0.2801, 0.3369, 0.2615, 0.3048, 0.2615, 0.2736, 0.2646, 0.2736, 0.2646, 0.3048, 0.2615, 0.2736, 0.2615, 0.2344, 0.2646, 0.2344, 0.2646, 0.2736, 0.2615, 0.2344, 0.2615, 0.1967, 0.2646, 0.1967, 0.2646, 0.2344, 0.2615, 0.1967, 0.2615, 0.1623, 0.2646, 0.1623, 0.2646, 0.1967, 0.2615, 0.1623, 0.2615, 0.1254, 0.2646, 0.1254, 0.2646, 0.1623, 0.2615, 0.1254, 0.2615, 0.08486, 0.2646, 0.08486, 0.2646, 0.1254, 0.2615, 0.08486, 0.2615, 0.04236, 0.2646, 0.04236, 0.2646, 0.08486, 0.2615, 0.4535, 0.2615, 0.4118, 0.2646, 0.4118, 0.2646, 0.4535, 0.2615, 0.4118, 0.2615, 0.3724, 0.2646, 0.3724, 0.2646, 0.4118, 0.2615, 0.3724, 0.2615, 0.3369, 0.2646, 0.3369, 0.2646, 0.3724, 0.2801, 0.3369, 0.2801, 0.3048, 0.296, 0.3048, 0.296, 0.3369, 0.2646, 0.3048, 0.2646, 0.2736, 0.2801, 0.2736, 0.2801, 0.3048, 0.2646, 0.2736, 0.2646, 0.2344, 0.2801, 0.2344, 0.2801, 0.2736, 0.2646, 0.2344, 0.2646, 0.1967, 0.2801, 0.1967, 0.2801, 0.2344, 0.2646, 0.1967, 0.2646, 0.1623, 0.2801, 0.1623, 0.2801, 0.1967, 0.2646, 0.1623, 0.2646, 0.1254, 0.2801, 0.1254, 0.2801, 0.1623, 0.2646, 0.1254, 0.2646, 0.08486, 0.2801, 0.08486, 0.2801, 0.1254, 0.2646, 0.08486, 0.2646, 0.04236, 0.2801, 0.04236, 0.2801, 0.08486, 0.2646, 0.4535, 0.2646, 0.4118, 0.2801, 0.4118, 0.2801, 0.4535, 0.2646, 0.4118, 0.2646, 0.3724, 0.2801, 0.3724, 0.2801, 0.4118, 0.2646, 0.3724, 0.2646, 0.3369, 0.2801, 0.3369, 0.2801, 0.3724, 0.296, 0.3369, 0.296, 0.3048, 0.3143, 0.3048, 0.3143, 0.3369, 0.2801, 0.3048, 0.2801, 0.2736, 0.296, 0.2736, 0.296, 0.3048, 0.2801, 0.2736, 0.2801, 0.2344, 0.296, 0.2344, 0.296, 0.2736, 0.2801, 0.2344, 0.2801, 0.1967, 0.296, 0.1967, 0.296, 0.2344, 0.2801, 0.1967, 0.2801, 0.1623, 0.296, 0.1623, 0.296, 0.1967, 0.2801, 0.1623, 0.2801, 0.1254, 0.296, 0.1254, 0.296, 0.1623, 0.2801, 0.1254, 0.2801, 0.08486, 0.296, 0.08486, 0.296, 0.1254, 0.2801, 0.4535, 0.2801, 0.4118, 0.296, 0.4118, 0.296, 0.4535, 0.2801, 0.4118, 0.2801, 0.3724, 0.296, 0.3724, 0.296, 0.4118, 0.2801, 0.3724, 0.2801, 0.3369, 0.296, 0.3369, 0.296, 0.3724, 0.3143, 0.3369, 0.3143, 0.3048, 0.3822, 0.3048, 0.3822, 0.3369, 0.296, 0.3048, 0.296, 0.2736, 0.3143, 0.2736, 0.3143, 0.3048, 0.296, 0.2736, 0.296, 0.2344, 0.3143, 0.2344, 0.3143, 0.2736, 0.296, 0.2344, 0.296, 0.1967, 0.3143, 0.1967, 0.3143, 0.2344, 0.296, 0.1623, 0.296, 0.1254, 0.3143, 0.1254, 0.3143, 0.1623, 0.296, 0.1254, 0.296, 0.08486, 0.3143, 0.08486, 0.3143, 0.1254, 0.296, 0.08486, 0.296, 0.04236, 0.3143, 0.04236, 0.3143, 0.08486, 0.296, 0.4535, 0.296, 0.4118, 0.3143, 0.4118, 0.3143, 0.4535, 0.296, 0.4118, 0.296, 0.3724, 0.3143, 0.3724, 0.3143, 0.4118, 0.296, 0.3724, 0.296, 0.3369, 0.3143, 0.3369, 0.3143, 0.3724, 0.3143, 0.3048, 0.3143, 0.2736, 0.3822, 0.2736, 0.3822, 0.3048, 0.3143, 0.2344, 0.3143, 0.1967, 0.3822, 0.1967, 0.3822, 0.2344, 0.3143, 0.1967, 0.3143, 0.1623, 0.3822, 0.1623, 0.3822, 0.1967, 0.3143, 0.1623, 0.3143, 0.1254, 0.3822, 0.1254, 0.3822, 0.1623, 0.3143, 0.1254, 0.3143, 0.08486, 0.3822, 0.08486, 0.3822, 0.1254, 0.3143, 0.4535, 0.3143, 0.4118, 0.3822, 0.4118, 0.3822, 0.4535, 0.3143, 0.4118, 0.3143, 0.3724, 0.3822, 0.3724, 0.3822, 0.4118, 0.3143, 0.3724, 0.3143, 0.3369, 0.3822, 0.3369, 0.3822, 0.3724, 0.4062, 0.3369, 0.4062, 0.3048, 0.4419, 0.3048, 0.4419, 0.3369, 0.3822, 0.3048, 0.3822, 0.2736, 0.4062, 0.2736, 0.4062, 0.3048, 0.3822, 0.2344, 0.3822, 0.1967, 0.4062, 0.1967, 0.4062, 0.2344, 0.3822, 0.1967, 0.3822, 0.1623, 0.4062, 0.1623, 0.4062, 0.1967, 0.3822, 0.1254, 0.3822, 0.08486, 0.4062, 0.08486, 0.4062, 0.1254, 0.3822, 0.4535, 0.3822, 0.4118, 0.4062, 0.4118, 0.4062, 0.4535, 0.3822, 0.4118, 0.3822, 0.3724, 0.4062, 0.3724, 0.4062, 0.4118, 0.3822, 0.3724, 0.3822, 0.3369, 0.4062, 0.3369, 0.4062, 0.3724, 0.4419, 0.3369, 0.4419, 0.3048, 0.4758, 0.3048, 0.4758, 0.3369, 0.4062, 0.2736, 0.4062, 0.2344, 0.4419, 0.2344, 0.4419, 0.2736, 0.4062, 0.2344, 0.4062, 0.1967, 0.4419, 0.1967, 0.4419, 0.2344, 0.4062, 0.1967, 0.4062, 0.1623, 0.4419, 0.1623, 0.4419, 0.1967, 0.4062, 0.1254, 0.4062, 0.08486, 0.4419, 0.08486, 0.4419, 0.1254, 0.4062, 0.08486, 0.4062, 0.04236, 0.4419, 0.04236, 0.4419, 0.08486, 0.4062, 0.4535, 0.4062, 0.4118, 0.4419, 0.4118, 0.4419, 0.4535, 0.4062, 0.4118, 0.4062, 0.3724, 0.4419, 0.3724, 0.4419, 0.4118, 0.4758, 0.3369, 0.4758, 0.3048, 0.6785, 0.3048, 0.6785, 0.3369, 0.4419, 0.2736, 0.4419, 0.2344, 0.4758, 0.2344, 0.4758, 0.2736, 0.4419, 0.2344, 0.4419, 0.1967, 0.4758, 0.1967, 0.4758, 0.2344, 0.4419, 0.1623, 0.4419, 0.1254, 0.4758, 0.1254, 0.4758, 0.1623, 0.4419, 0.1254, 0.4419, 0.08486, 0.4758, 0.08486, 0.4758, 0.1254, 0.4419, 0.4535, 0.4419, 0.4118, 0.4758, 0.4118, 0.4758, 0.4535, 0.4419, 0.4118, 0.4419, 0.3724, 0.4758, 0.3724, 0.4758, 0.4118, 0.4758, 0.3048, 0.4758, 0.2736, 0.6785, 0.2736, 0.6785, 0.3048, 0.4758, 0.2344, 0.4758, 0.1967, 0.6785, 0.1967, 0.6785, 0.2344, 0.4758, 0.1967, 0.4758, 0.1623, 0.6785, 0.1623, 0.6785, 0.1967, 0.4758, 0.1623, 0.4758, 0.1254, 0.6785, 0.1254, 0.6785, 0.1623, 0.4758, 0.08486, 0.4758, 0.04236, 0.6785, 0.04236, 0.6785, 0.08486, 0.4758, 0.4535, 0.4758, 0.4118, 0.6785, 0.4118, 0.6785, 0.4535, 0.4758, 0.3724, 0.4758, 0.3369, 0.6785, 0.3369, 0.6785, 0.3724, 0.105, 0.3369, 0.105, 0.3724, 0.002858, 0.3724, 0.002858, 0.3369, 0.105, 0.4118, 0.105, 0.4535, 0.002858, 0.4535, 0.002858, 0.4118, 0.105, 0.04236, 0.105, 0.08486, 0.002858, 0.08486, 0.002858, 0.04236, 0.105, 0.08486, 0.105, 0.1254, 0.002858, 0.1254, 0.002858, 0.08486, 0.105, 0.1254, 0.105, 0.1623, 0.002858, 0.1623, 0.002858, 0.1254, 0.105, 0.1967, 0.105, 0.2344, 0.002858, 0.2344, 0.002858, 0.1967, 0.105, 0.2344, 0.105, 0.2736, 0.002858, 0.2736, 0.002858, 0.2344, 0.1588, 0.9838, 0.1588, 0.9583, 0.1956, 0.9583, 0.1956, 0.9838, 0.105, 0.3048, 0.105, 0.3369, 0.002858, 0.3369, 0.002858, 0.3048, 0.1588, 0.9583, 0.1588, 0.9414, 0.1956, 0.9414, 0.1956, 0.9583, 0.1956, 0.9838, 0.1956, 0.9583, 0.231, 0.9583, 0.231, 0.9838, 0.231, 0.9838, 0.231, 0.9583, 0.2654, 0.9583, 0.2654, 0.9838, 0.2654, 0.9838, 0.2654, 0.9583, 0.3013, 0.9583, 0.3013, 0.9838, 0.3013, 0.9838, 0.3013, 0.9583, 0.3384, 0.9583, 0.3384, 0.9838, 0.3384, 0.9838, 0.3384, 0.9583, 0.3781, 0.9583, 0.3781, 0.9838, 0.3781, 0.9838, 0.3781, 0.9583, 0.4216, 0.9583, 0.4216, 0.9838, 0.4216, 0.9838, 0.4216, 0.9583, 0.4688, 0.9583, 0.4688, 0.9838, 0.02983, 0.9838, 0.02983, 0.9583, 0.07613, 0.9583, 0.07613, 0.9838, 0.07613, 0.9838, 0.07613, 0.9583, 0.1191, 0.9583, 0.1191, 0.9838, 0.1191, 0.9838, 0.1191, 0.9583, 0.1588, 0.9583, 0.1588, 0.9838, 0.1588, 0.9414, 0.1588, 0.9268, 0.1956, 0.9268, 0.1956, 0.9414, 0.1956, 0.9583, 0.1956, 0.9414, 0.231, 0.9414, 0.231, 0.9583, 0.231, 0.9583, 0.231, 0.9414, 0.2654, 0.9414, 0.2654, 0.9583, 0.2654, 0.9583, 0.2654, 0.9414, 0.3013, 0.9414, 0.3013, 0.9583, 0.3013, 0.9583, 0.3013, 0.9414, 0.3384, 0.9414, 0.3384, 0.9583, 0.3384, 0.9583, 0.3384, 0.9414, 0.3781, 0.9414, 0.3781, 0.9583, 0.3781, 0.9583, 0.3781, 0.9414, 0.4216, 0.9414, 0.4216, 0.9583, 0.4216, 0.9583, 0.4216, 0.9414, 0.4688, 0.9414, 0.4688, 0.9583, 0.02983, 0.9583, 0.02983, 0.9414, 0.07613, 0.9414, 0.07613, 0.9583, 0.07613, 0.9583, 0.07613, 0.9414, 0.1191, 0.9414, 0.1191, 0.9583, 0.1191, 0.9583, 0.1191, 0.9414, 0.1588, 0.9414, 0.1588, 0.9583, 0.1588, 0.9268, 0.1588, 0.9234, 0.1956, 0.9234, 0.1956, 0.9268, 0.1956, 0.9414, 0.1956, 0.9268, 0.231, 0.9268, 0.231, 0.9414, 0.2654, 0.9414, 0.2654, 0.9268, 0.3013, 0.9268, 0.3013, 0.9414, 0.3013, 0.9414, 0.3013, 0.9268, 0.3384, 0.9268, 0.3384, 0.9414, 0.3384, 0.9414, 0.3384, 0.9268, 0.3781, 0.9268, 0.3781, 0.9414, 0.3781, 0.9414, 0.3781, 0.9268, 0.4216, 0.9268, 0.4216, 0.9414, 0.4216, 0.9414, 0.4216, 0.9268, 0.4688, 0.9268, 0.4688, 0.9414, 0.02983, 0.9414, 0.02983, 0.9268, 0.07613, 0.9268, 0.07613, 0.9414, 0.07613, 0.9414, 0.07613, 0.9268, 0.1191, 0.9268, 0.1191, 0.9414, 0.1191, 0.9414, 0.1191, 0.9268, 0.1588, 0.9268, 0.1588, 0.9414, 0.1588, 0.9234, 0.1588, 0.9067, 0.1956, 0.9067, 0.1956, 0.9234, 0.1956, 0.9268, 0.1956, 0.9234, 0.231, 0.9234, 0.231, 0.9268, 0.231, 0.9268, 0.231, 0.9234, 0.2654, 0.9234, 0.2654, 0.9268, 0.2654, 0.9268, 0.2654, 0.9234, 0.3013, 0.9234, 0.3013, 0.9268, 0.3013, 0.9268, 0.3013, 0.9234, 0.3384, 0.9234, 0.3384, 0.9268, 0.3384, 0.9268, 0.3384, 0.9234, 0.3781, 0.9234, 0.3781, 0.9268, 0.3781, 0.9268, 0.3781, 0.9234, 0.4216, 0.9234, 0.4216, 0.9268, 0.4216, 0.9268, 0.4216, 0.9234, 0.4688, 0.9234, 0.4688, 0.9268, 0.02983, 0.9268, 0.02983, 0.9234, 0.07613, 0.9234, 0.07613, 0.9268, 0.07613, 0.9268, 0.07613, 0.9234, 0.1191, 0.9234, 0.1191, 0.9268, 0.1191, 0.9268, 0.1191, 0.9234, 0.1588, 0.9234, 0.1588, 0.9268, 0.1588, 0.9067, 0.1588, 0.8896, 0.1956, 0.8896, 0.1956, 0.9067, 0.1956, 0.9234, 0.1956, 0.9067, 0.231, 0.9067, 0.231, 0.9234, 0.231, 0.9234, 0.231, 0.9067, 0.2654, 0.9067, 0.2654, 0.9234, 0.2654, 0.9234, 0.2654, 0.9067, 0.3013, 0.9067, 0.3013, 0.9234, 0.3013, 0.9234, 0.3013, 0.9067, 0.3384, 0.9067, 0.3384, 0.9234, 0.3384, 0.9234, 0.3384, 0.9067, 0.3781, 0.9067, 0.3781, 0.9234, 0.4216, 0.9234, 0.4216, 0.9067, 0.4688, 0.9067, 0.4688, 0.9234, 0.02983, 0.9234, 0.02983, 0.9067, 0.07613, 0.9067, 0.07613, 0.9234, 0.07613, 0.9234, 0.07613, 0.9067, 0.1191, 0.9067, 0.1191, 0.9234, 0.1191, 0.9234, 0.1191, 0.9067, 0.1588, 0.9067, 0.1588, 0.9234, 0.1588, 0.8896, 0.1588, 0.8702, 0.1956, 0.8702, 0.1956, 0.8896, 0.1956, 0.9067, 0.1956, 0.8896, 0.231, 0.8896, 0.231, 0.9067, 0.231, 0.9067, 0.231, 0.8896, 0.2654, 0.8896, 0.2654, 0.9067, 0.2654, 0.9067, 0.2654, 0.8896, 0.3013, 0.8896, 0.3013, 0.9067, 0.3013, 0.9067, 0.3013, 0.8896, 0.3384, 0.8896, 0.3384, 0.9067, 0.3384, 0.9067, 0.3384, 0.8896, 0.3781, 0.8896, 0.3781, 0.9067, 0.3781, 0.9067, 0.3781, 0.8896, 0.4216, 0.8896, 0.4216, 0.9067, 0.4216, 0.9067, 0.4216, 0.8896, 0.4688, 0.8896, 0.4688, 0.9067, 0.02983, 0.9067, 0.02983, 0.8896, 0.07613, 0.8896, 0.07613, 0.9067, 0.07613, 0.9067, 0.07613, 0.8896, 0.1191, 0.8896, 0.1191, 0.9067, 0.1191, 0.9067, 0.1191, 0.8896, 0.1588, 0.8896, 0.1588, 0.9067, 0.1588, 0.8702, 0.1588, 0.7981, 0.1956, 0.7981, 0.1956, 0.8702, 0.1956, 0.8896, 0.1956, 0.8702, 0.231, 0.8702, 0.231, 0.8896, 0.231, 0.8896, 0.231, 0.8702, 0.2654, 0.8702, 0.2654, 0.8896, 0.2654, 0.8896, 0.2654, 0.8702, 0.3013, 0.8702, 0.3013, 0.8896, 0.3013, 0.8896, 0.3013, 0.8702, 0.3384, 0.8702, 0.3384, 0.8896, 0.3384, 0.8896, 0.3384, 0.8702, 0.3781, 0.8702, 0.3781, 0.8896, 0.4216, 0.8896, 0.4216, 0.8702, 0.4688, 0.8702, 0.4688, 0.8896, 0.02983, 0.8896, 0.02983, 0.8702, 0.07613, 0.8702, 0.07613, 0.8896, 0.07613, 0.8896, 0.07613, 0.8702, 0.1191, 0.8702, 0.1191, 0.8896, 0.1191, 0.8896, 0.1191, 0.8702, 0.1588, 0.8702, 0.1588, 0.8896, 0.1588, 0.7981, 0.1588, 0.7726, 0.1956, 0.7726, 0.1956, 0.7981, 0.1956, 0.8702, 0.1956, 0.7981, 0.231, 0.7981, 0.231, 0.8702, 0.231, 0.8702, 0.231, 0.7981, 0.2654, 0.7981, 0.2654, 0.8702, 0.2654, 0.8702, 0.2654, 0.7981, 0.3013, 0.7981, 0.3013, 0.8702, 0.3384, 0.8702, 0.3384, 0.7981, 0.3781, 0.7981, 0.3781, 0.8702, 0.3781, 0.8702, 0.3781, 0.7981, 0.4216, 0.7981, 0.4216, 0.8702, 0.4216, 0.8702, 0.4216, 0.7981, 0.4688, 0.7981, 0.4688, 0.8702, 0.02983, 0.8702, 0.02983, 0.7981, 0.07613, 0.7981, 0.07613, 0.8702, 0.07613, 0.8702, 0.07613, 0.7981, 0.1191, 0.7981, 0.1191, 0.8702, 0.1191, 0.8702, 0.1191, 0.7981, 0.1588, 0.7981, 0.1588, 0.8702, 0.1956, 0.7981, 0.1956, 0.7726, 0.231, 0.7726, 0.231, 0.7981, 0.231, 0.7981, 0.231, 0.7726, 0.2654, 0.7726, 0.2654, 0.7981, 0.2654, 0.7981, 0.2654, 0.7726, 0.3013, 0.7726, 0.3013, 0.7981, 0.3384, 0.7981, 0.3384, 0.7726, 0.3781, 0.7726, 0.3781, 0.7981, 0.3781, 0.7981, 0.3781, 0.7726, 0.4216, 0.7726, 0.4216, 0.7981, 0.4216, 0.7981, 0.4216, 0.7726, 0.4688, 0.7726, 0.4688, 0.7981, 0.02983, 0.7981, 0.02983, 0.7726, 0.07613, 0.7726, 0.07613, 0.7981, 0.07613, 0.7981, 0.07613, 0.7726, 0.1191, 0.7726, 0.1191, 0.7981, 0.1588, 0.7346, 0.1588, 0.6914, 0.1956, 0.6914, 0.1956, 0.7346, 0.1956, 0.7726, 0.1956, 0.7346, 0.231, 0.7346, 0.231, 0.7726, 0.231, 0.7726, 0.231, 0.7346, 0.2654, 0.7346, 0.2654, 0.7726, 0.2654, 0.7726, 0.2654, 0.7346, 0.3013, 0.7346, 0.3013, 0.7726, 0.3013, 0.7726, 0.3013, 0.7346, 0.3384, 0.7346, 0.3384, 0.7726, 0.3781, 0.7726, 0.3781, 0.7346, 0.4216, 0.7346, 0.4216, 0.7726, 0.4216, 0.7726, 0.4216, 0.7346, 0.4688, 0.7346, 0.4688, 0.7726, 0.07613, 0.7726, 0.07613, 0.7346, 0.1191, 0.7346, 0.1191, 0.7726, 0.1191, 0.7726, 0.1191, 0.7346, 0.1588, 0.7346, 0.1588, 0.7726, 0.1588, 0.6914, 0.1588, 0.4804, 0.1956, 0.4804, 0.1956, 0.6914, 0.1956, 0.7346, 0.1956, 0.6914, 0.231, 0.6914, 0.231, 0.7346, 0.231, 0.7346, 0.231, 0.6914, 0.2654, 0.6914, 0.2654, 0.7346, 0.2654, 0.7346, 0.2654, 0.6914, 0.3013, 0.6914, 0.3013, 0.7346, 0.3013, 0.7346, 0.3013, 0.6914, 0.3384, 0.6914, 0.3384, 0.7346, 0.3384, 0.7346, 0.3384, 0.6914, 0.3781, 0.6914, 0.3781, 0.7346, 0.3781, 0.7346, 0.3781, 0.6914, 0.4216, 0.6914, 0.4216, 0.7346, 0.4216, 0.7346, 0.4216, 0.6914, 0.4688, 0.6914, 0.4688, 0.7346, 0.07613, 0.7346, 0.07613, 0.6914, 0.1191, 0.6914, 0.1191, 0.7346, 0.1191, 0.7346, 0.1191, 0.6914, 0.1588, 0.6914, 0.1588, 0.7346, 0.1956, 0.6914, 0.1956, 0.4804, 0.231, 0.4804, 0.231, 0.6914, 0.231, 0.6914, 0.231, 0.4804, 0.2654, 0.4804, 0.2654, 0.6914, 0.2654, 0.6914, 0.2654, 0.4804, 0.3013, 0.4804, 0.3013, 0.6914, 0.3013, 0.6914, 0.3013, 0.4804, 0.3384, 0.4804, 0.3384, 0.6914, 0.3384, 0.6914, 0.3384, 0.4804, 0.3781, 0.4804, 0.3781, 0.6914, 0.3781, 0.6914, 0.3781, 0.4804, 0.4216, 0.4804, 0.4216, 0.6914, 0.4216, 0.6914, 0.4216, 0.4804, 0.4688, 0.4804, 0.4688, 0.6914, 0.02983, 0.6914, 0.02983, 0.4804, 0.07613, 0.4804, 0.07613, 0.6914, 0.07613, 0.6914, 0.07613, 0.4804, 0.1191, 0.4804, 0.1191, 0.6914, 0.1191, 0.6914, 0.1191, 0.4804, 0.1588, 0.4804, 0.1588, 0.6914, 0.6189, 0.7884, 0.6472, 0.7796, 0.6546, 0.791, 0.6188, 0.8012, 0.6188, 0.8012, 0.6546, 0.791, 0.6656, 0.8096, 0.6185, 0.8203, 0.6185, 0.8203, 0.6656, 0.8096, 0.6703, 0.8351, 0.6189, 0.8446, 0.6179, 0.7584, 0.6298, 0.7546, 0.6335, 0.7599, 0.6181, 0.7648, 0.6181, 0.7648, 0.6335, 0.7599, 0.6372, 0.7653, 0.6183, 0.7716, 0.6185, 0.7791, 0.6183, 0.7716, 0.6372, 0.7653, 0.6416, 0.7717, 0.6416, 0.7717, 0.6569, 0.7527, 0.6658, 0.756, 0.6472, 0.7796, 0.6472, 0.7796, 0.6658, 0.756, 0.6783, 0.7612, 0.6546, 0.791, 0.6546, 0.791, 0.6783, 0.7612, 0.6989, 0.7699, 0.6656, 0.8096, 0.7262, 0.3486, 0.7262, 0.3576, 0.6922, 0.3576, 0.6922, 0.3486, 0.6298, 0.7546, 0.6376, 0.7451, 0.6436, 0.7475, 0.6335, 0.7599, 0.6335, 0.7599, 0.6436, 0.7475, 0.6497, 0.75, 0.6372, 0.7653, 0.6372, 0.7653, 0.6497, 0.75, 0.6569, 0.7527, 0.6416, 0.7717, 0.6569, 0.7527, 0.6589, 0.729, 0.6678, 0.7271, 0.6658, 0.756, 0.6658, 0.756, 0.6678, 0.7271, 0.68, 0.725, 0.6783, 0.7612, 0.6783, 0.7612, 0.68, 0.725, 0.6986, 0.7217, 0.6989, 0.7699, 0.6989, 0.7699, 0.6986, 0.7217, 0.7221, 0.7158, 0.7247, 0.7694, 0.6376, 0.7451, 0.639, 0.7329, 0.6452, 0.7317, 0.6436, 0.7475, 0.6436, 0.7475, 0.6452, 0.7317, 0.6516, 0.7305, 0.6497, 0.75, 0.6589, 0.729, 0.6484, 0.7079, 0.655, 0.7017, 0.6678, 0.7271, 0.6678, 0.7271, 0.655, 0.7017, 0.6645, 0.6938, 0.68, 0.725, 0.68, 0.725, 0.6645, 0.6938, 0.6789, 0.6826, 0.6986, 0.7217, 0.6986, 0.7217, 0.6789, 0.6826, 0.6981, 0.6677, 0.7221, 0.7158, 0.639, 0.7329, 0.6335, 0.7218, 0.6382, 0.7174, 0.6452, 0.7317, 0.6452, 0.7317, 0.6382, 0.7174, 0.643, 0.713, 0.6516, 0.7305, 0.6516, 0.7305, 0.643, 0.713, 0.6484, 0.7079, 0.6589, 0.729, 0.6484, 0.7079, 0.6281, 0.6952, 0.6305, 0.6859, 0.655, 0.7017, 0.655, 0.7017, 0.6305, 0.6859, 0.6345, 0.6731, 0.6645, 0.6938, 0.6645, 0.6938, 0.6345, 0.6731, 0.6418, 0.6529, 0.6789, 0.6826, 0.6789, 0.6826, 0.6418, 0.6529, 0.6589, 0.6334, 0.6981, 0.6677, 0.6335, 0.7218, 0.623, 0.7152, 0.6246, 0.709, 0.6382, 0.7174, 0.6382, 0.7174, 0.6246, 0.709, 0.6263, 0.7026, 0.643, 0.713, 0.643, 0.713, 0.6263, 0.7026, 0.6281, 0.6952, 0.6484, 0.7079, 0.6305, 0.6859, 0.6007, 0.6869, 0.5966, 0.674, 0.6345, 0.6731, 0.6345, 0.6731, 0.5966, 0.674, 0.59, 0.6527, 0.6418, 0.6529, 0.6951, 0.0517, 0.6951, 0.03484, 0.7297, 0.03484, 0.7297, 0.0517, 0.623, 0.7152, 0.6106, 0.7155, 0.6086, 0.7094, 0.6246, 0.709, 0.6246, 0.709, 0.6086, 0.7094, 0.6065, 0.703, 0.6263, 0.7026, 0.6039, 0.6959, 0.5846, 0.7097, 0.5774, 0.7041, 0.6007, 0.6869, 0.6007, 0.6869, 0.5774, 0.7041, 0.5679, 0.6961, 0.5966, 0.674, 0.59, 0.6527, 0.5534, 0.6841, 0.5336, 0.67, 0.5729, 0.6334, 0.6106, 0.7155, 0.6004, 0.7223, 0.5954, 0.7183, 0.6086, 0.7094, 0.6086, 0.7094, 0.5954, 0.7183, 0.5904, 0.7142, 0.6065, 0.703, 0.6065, 0.703, 0.5904, 0.7142, 0.5846, 0.7097, 0.6039, 0.6959, 0.5774, 0.7041, 0.5663, 0.7302, 0.5541, 0.7281, 0.5679, 0.6961, 0.5679, 0.6961, 0.5541, 0.7281, 0.5363, 0.7244, 0.5534, 0.6841, 0.6004, 0.7223, 0.5954, 0.7336, 0.5892, 0.7329, 0.5954, 0.7183, 0.5954, 0.7183, 0.5892, 0.7329, 0.5827, 0.732, 0.5904, 0.7142, 0.5904, 0.7142, 0.5827, 0.732, 0.5753, 0.7313, 0.5846, 0.7097, 0.5753, 0.7313, 0.5788, 0.755, 0.5702, 0.7592, 0.5663, 0.7302, 0.5541, 0.7281, 0.5578, 0.7644, 0.5377, 0.7719, 0.5363, 0.7244, 0.5363, 0.7244, 0.5377, 0.7719, 0.5119, 0.7715, 0.5126, 0.7195, 0.5954, 0.7336, 0.5974, 0.7458, 0.5916, 0.7486, 0.5892, 0.7329, 0.5892, 0.7329, 0.5916, 0.7486, 0.5856, 0.7515, 0.5827, 0.732, 0.5827, 0.732, 0.5856, 0.7515, 0.5788, 0.755, 0.5753, 0.7313, 0.5788, 0.755, 0.5951, 0.773, 0.5903, 0.7814, 0.5702, 0.7592, 0.5578, 0.7644, 0.583, 0.7928, 0.5709, 0.8114, 0.5377, 0.7719, 0.7256, 0.1025, 0.7256, 0.1115, 0.6943, 0.1115, 0.6943, 0.1025, 0.5974, 0.7458, 0.6058, 0.755, 0.6025, 0.7606, 0.5916, 0.7486, 0.5951, 0.773, 0.6185, 0.7791, 0.6189, 0.7884, 0.5903, 0.7814, 0.5903, 0.7814, 0.6189, 0.7884, 0.6188, 0.8012, 0.583, 0.7928, 0.583, 0.7928, 0.6188, 0.8012, 0.6185, 0.8203, 0.5709, 0.8114, 0.5709, 0.8114, 0.6185, 0.8203, 0.6189, 0.8446, 0.5664, 0.8365, 0.6058, 0.755, 0.6179, 0.7584, 0.6181, 0.7648, 0.6025, 0.7606, 0.6025, 0.7606, 0.6181, 0.7648, 0.6183, 0.7716, 0.599, 0.7664, 0.599, 0.7664, 0.6183, 0.7716, 0.6185, 0.7791, 0.5951, 0.773, 0.7013, 0.3077, 0.6909, 0.3077, 0.6909, 0.3013, 0.7013, 0.3013, 0.6951, 0.03484, 0.6951, 0.0258, 0.7297, 0.0258, 0.7297, 0.03484, 0.6951, 0.06003, 0.6951, 0.0517, 0.7297, 0.0517, 0.7297, 0.06003, 0.6951, 0.0258, 0.6951, 0.009688, 0.7297, 0.009688, 0.7297, 0.0258, 0.7021, 0.3145, 0.6909, 0.3145, 0.6909, 0.3081, 0.7021, 0.3081, 0.7262, 0.3314, 0.7262, 0.3486, 0.6922, 0.3486, 0.6922, 0.3314, 0.7262, 0.3576, 0.7262, 0.3743, 0.6922, 0.3743, 0.6922, 0.3576, 0.7262, 0.323, 0.7262, 0.3314, 0.6922, 0.3314, 0.6922, 0.323, 0.6909, 0.1473, 0.6909, 0.1368, 0.6973, 0.1368, 0.6973, 0.1473, 0.7256, 0.07782, 0.7256, 0.08602, 0.6943, 0.08602, 0.6943, 0.07782, 0.7256, 0.08602, 0.7256, 0.1025, 0.6943, 0.1025, 0.6943, 0.08602, 0.7256, 0.1115, 0.7256, 0.1266, 0.6943, 0.1266, 0.6943, 0.1115, 0.6962, 0.1531, 0.6915, 0.1536, 0.6909, 0.1519, 0.693, 0.1476, 0.7787, 0.4651, 0.7736, 0.4651, 0.7736, 0.4581, 0.7787, 0.4581, 0.7314, 0.4698, 0.7094, 0.4697, 0.7094, 0.4651, 0.7279, 0.4698, 0.6943, 0.1476, 0.697, 0.1519, 0.6962, 0.1531, 0.693, 0.1476, 0.7325, 0.4651, 0.7522, 0.4651, 0.7522, 0.4698, 0.7325, 0.4698, 0.7572, 0.4651, 0.7736, 0.4651, 0.7736, 0.4698, 0.7572, 0.4698, 0.7094, 0.4581, 0.7094, 0.4428, 0.7279, 0.4428, 0.7094, 0.4581, 0.7325, 0.4581, 0.7325, 0.4428, 0.7522, 0.4428, 0.7522, 0.4581, 0.7572, 0.4581, 0.7572, 0.4428, 0.7736, 0.4428, 0.7736, 0.4581, 0.5912, 0.614, 0.5782, 0.614, 0.5782, 0.6064, 0.5912, 0.6064, 0.734, 0.614, 0.7225, 0.614, 0.7225, 0.6064, 0.734, 0.6064, 0.5912, 0.6064, 0.5782, 0.6064, 0.5782, 0.5849, 0.5912, 0.5849, 0.734, 0.6064, 0.7225, 0.6064, 0.7225, 0.5849, 0.734, 0.5849, 0.6649, 0.614, 0.6496, 0.614, 0.6496, 0.6064, 0.6649, 0.6064, 0.5642, 0.614, 0.5471, 0.614, 0.5471, 0.6064, 0.5642, 0.6064, 0.6996, 0.614, 0.6813, 0.614, 0.6813, 0.6064, 0.6996, 0.6064, 0.5912, 0.5849, 0.5782, 0.5849, 0.5782, 0.5743, 0.5912, 0.5743, 0.7473, 0.5849, 0.734, 0.5849, 0.734, 0.5743, 0.7473, 0.5743, 0.6649, 0.6064, 0.6496, 0.6064, 0.6496, 0.5849, 0.6649, 0.5849, 0.6308, 0.6064, 0.6134, 0.6064, 0.6134, 0.5849, 0.6308, 0.5849, 0.7094, 0.3941, 0.7279, 0.3941, 0.7279, 0.4428, 0.7094, 0.4428, 0.7572, 0.4581, 0.7522, 0.4581, 0.7522, 0.4428, 0.7572, 0.4428, 0.5782, 0.614, 0.5642, 0.614, 0.5642, 0.6064, 0.5782, 0.6064, 0.7225, 0.614, 0.6996, 0.614, 0.6996, 0.6064, 0.7225, 0.6064, 0.6996, 0.5849, 0.6813, 0.5849, 0.6813, 0.5743, 0.6996, 0.5743, 0.7225, 0.6064, 0.6996, 0.6064, 0.6996, 0.5849, 0.7225, 0.5849, 0.7736, 0.4698, 0.7736, 0.4651, 0.7787, 0.4651, 0.7787, 0.4698, 0.7572, 0.4651, 0.7522, 0.4651, 0.7522, 0.4581, 0.7572, 0.4581, 0.7279, 0.4698, 0.7094, 0.4651, 0.7325, 0.4651, 0.7325, 0.4698, 0.7325, 0.4651, 0.7094, 0.4651, 0.7094, 0.4581, 0.7325, 0.4581, 0.7572, 0.4651, 0.7572, 0.4698, 0.7522, 0.4698, 0.7522, 0.4651, 0.7325, 0.3941, 0.7325, 0.4428, 0.7279, 0.4428, 0.7279, 0.3941, 0.7787, 0.3941, 0.7787, 0.4428, 0.7736, 0.4428, 0.7736, 0.3941, 0.7325, 0.4428, 0.7325, 0.4581, 0.7094, 0.4581, 0.7279, 0.4428, 0.7787, 0.4428, 0.7787, 0.4581, 0.7736, 0.4581, 0.7736, 0.4428, 0.7572, 0.3941, 0.7572, 0.4428, 0.7522, 0.4428, 0.7522, 0.3941, 0.6134, 0.614, 0.5912, 0.614, 0.5912, 0.6064, 0.6134, 0.6064, 0.7473, 0.614, 0.734, 0.614, 0.734, 0.6064, 0.7473, 0.6064, 0.7736, 0.4428, 0.7572, 0.4428, 0.7572, 0.3941, 0.7736, 0.3941, 0.7522, 0.4428, 0.7325, 0.4428, 0.7325, 0.3941, 0.7522, 0.3941, 0.7473, 0.6064, 0.734, 0.6064, 0.734, 0.5849, 0.7473, 0.5849, 0.6813, 0.614, 0.6649, 0.614, 0.6649, 0.6064, 0.6813, 0.6064, 0.6496, 0.614, 0.6308, 0.614, 0.6308, 0.6064, 0.6496, 0.6064, 0.5642, 0.5849, 0.5471, 0.5849, 0.5471, 0.5743, 0.5642, 0.5743, 0.6308, 0.5849, 0.6134, 0.5849, 0.6134, 0.5743, 0.6308, 0.5743, 0.6813, 0.5849, 0.6649, 0.5849, 0.6649, 0.5743, 0.6813, 0.5743, 0.6134, 0.5849, 0.5912, 0.5849, 0.5912, 0.5743, 0.6134, 0.5743, 0.6496, 0.6064, 0.6308, 0.6064, 0.6308, 0.5849, 0.6496, 0.5849, 0.734, 0.5849, 0.7225, 0.5849, 0.7225, 0.5743, 0.734, 0.5743, 0.5912, 0.5743, 0.5782, 0.5743, 0.5782, 0.494, 0.5912, 0.494, 0.7473, 0.5743, 0.734, 0.5743, 0.734, 0.494, 0.7473, 0.494, 0.6996, 0.5743, 0.6813, 0.5743, 0.6813, 0.494, 0.6996, 0.494, 0.5642, 0.5743, 0.5471, 0.5743, 0.5471, 0.494, 0.5642, 0.494, 0.6308, 0.5743, 0.6134, 0.5743, 0.6134, 0.494, 0.6308, 0.494, 0.6813, 0.5743, 0.6649, 0.5743, 0.6649, 0.494, 0.6813, 0.494, 0.6134, 0.5743, 0.5912, 0.5743, 0.5912, 0.494, 0.6134, 0.494, 0.734, 0.5743, 0.7225, 0.5743, 0.7225, 0.494, 0.734, 0.494, 0.6649, 0.5849, 0.6496, 0.5849, 0.6496, 0.5743, 0.6649, 0.5743, 0.5782, 0.5849, 0.5642, 0.5849, 0.5642, 0.5743, 0.5782, 0.5743, 0.6496, 0.5849, 0.6308, 0.5849, 0.6308, 0.5743, 0.6496, 0.5743, 0.7225, 0.5849, 0.6996, 0.5849, 0.6996, 0.5743, 0.7225, 0.5743, 0.5782, 0.5743, 0.5642, 0.5743, 0.5642, 0.494, 0.5782, 0.494, 0.6496, 0.5743, 0.6308, 0.5743, 0.6308, 0.494, 0.6496, 0.494])
me_torus.use_remesh_preserve_volume = False
me_torus.use_remesh_preserve_attributes = False
me_torus.use_mirror_vertex_groups = False
me_torus.update()

# ---- objects
ob_torus = bpy.data.objects.new('Torus', me_torus)

# ---- transforms, parenting, visibility, modifiers, constraints
ob_torus.location = (0.6591, -0.6976, 0.7771)
ob_torus.lineart.crease_threshold = 0.0
_m = ob_torus.modifiers.new('EdgeSplit', 'EDGE_SPLIT')

# ---- collection membership
col_collection_1.objects.link(ob_torus)

# ---- scene / render settings (as saved in the file)
scene.frame_start = 1; scene.frame_end = 250; scene.frame_set(1)
scene.render.engine = 'BLENDER_EEVEE_NEXT'
scene.render.resolution_percentage = 90
scene.render.dither_intensity = 0.0
scene.cycles.use_denoising = False
scene.cycles.samples = 10
scene.cycles.sampling_pattern = 'TABULATED_SOBOL'
scene.cycles.light_sampling_threshold = 0.0
scene.cycles.use_adaptive_sampling = False
scene.cycles.use_light_tree = False
scene.cycles.blur_glossy = 0.0
scene.cycles.volume_bounces = 1
scene.cycles.pixel_filter_type = 'GAUSSIAN'
scene.cycles.sample_clamp_indirect = 0.0
scene.view_settings.view_transform = 'Standard'
bpy.context.view_layer.update()

# ---- added for rendering (the .blend has no active camera and no usable light): camera, sun
cam_auto = bpy.data.cameras.new('AutoCamera')
cam_auto.lens = 50.0
cam_auto.sensor_width = 36.0
cam_auto.clip_end = 1000.0
ob_auto_camera = bpy.data.objects.new('AutoCamera', cam_auto)
scene.collection.objects.link(ob_auto_camera)
ob_auto_camera.location = (2.13295, -2.46787, 1.5086)
ob_auto_camera.rotation_euler = (1.09748, -7.21219e-08, 0.694738)
scene.camera = ob_auto_camera
light_auto_sun = bpy.data.lights.new('AutoSun', 'SUN')
light_auto_sun.energy = 3.0
light_auto_sun.angle = 0.0523599
ob_auto_sun = bpy.data.objects.new('AutoSun', light_auto_sun)
scene.collection.objects.link(ob_auto_sun)
ob_auto_sun.rotation_euler = (0.872665, 0.174533, 0.523599)
bpy.context.view_layer.update()
